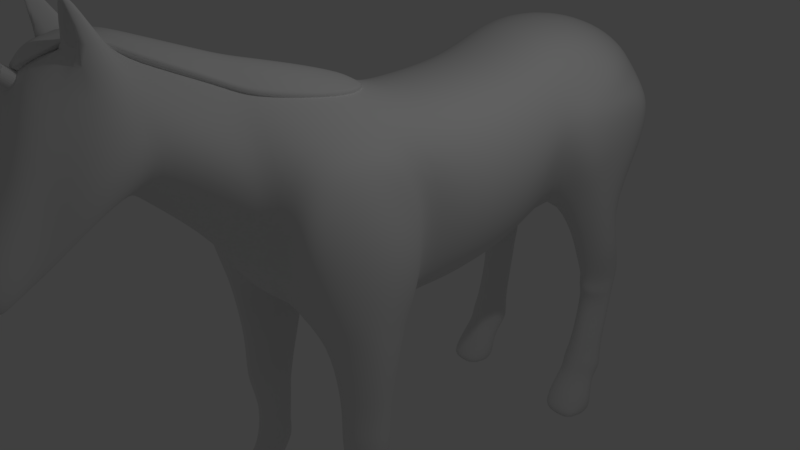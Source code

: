 # Source: unicorn1.blend  (saved by Blender 2.79.0; exported with 4.5.12 LTS)
import bpy
from mathutils import Matrix  # noqa: F401  (used for matrix-valued properties, if any)

bpy.ops.wm.read_factory_settings(use_empty=True)
scene = bpy.context.scene
scene.name = 'Scene'

# ---- collections
col_collection_1 = bpy.data.collections.new('Collection 1'); scene.collection.children.link(col_collection_1)

# ---- materials (node trees are filled in below, after node groups)
mat_material = bpy.data.materials.new('Material')
mat_material.alpha_threshold = 0.0
mat_material.use_transparent_shadow = False
mat_material.roughness = 0.5
mat_material.line_color = (0.0, 0.0, 0.0, 1.0)
mat_material_001 = bpy.data.materials.new('Material.001')
mat_material_001.alpha_threshold = 0.0
mat_material_001.use_transparent_shadow = False
mat_material_001.roughness = 0.5
mat_material_001.line_color = (0.0, 0.0, 0.0, 1.0)

# ---- material node trees

# ---- world
world_world = bpy.data.worlds.new('World'); scene.world = world_world
world_world.color = (0.05088, 0.05088, 0.05088)
world_world.use_sun_shadow = False
world_world.sun_shadow_jitter_overblur = 0.0
world_world.cycles.sampling_method = 'MANUAL'

# ---- cameras
cam_camera = bpy.data.cameras.new('Camera')
cam_camera.clip_end = 100.0
cam_camera.lens = 35.0
cam_camera.sensor_width = 32.0
cam_camera.sensor_height = 18.0
cam_camera.ortho_scale = 7.314
cam_camera.dof.focus_distance = 0.0
cam_camera.dof.aperture_fstop = 128.0

# ---- lights
light_lamp = bpy.data.lights.new('Lamp', 'POINT')
light_lamp.transmission_factor = 0.0
light_lamp.cutoff_distance = 30.0
light_lamp.energy = 100.0
light_lamp.shadow_buffer_clip_start = 1.001
light_lamp.shadow_soft_size = 0.1
light_lamp.shadow_maximum_resolution = 0.006
light_lamp.use_absolute_resolution = True

# ---- meshes
me_cube = bpy.data.meshes.new('Cube')
me_cube.from_pydata([(0.8884, 2.636, 0.2481), (0.6646, -0.9832, -0.1773), (0.7685, 2.431, 2.315), (0.4219, -1.0, 2.554), (0.7847, 1.767, -0.3284), (0.731, -0.02927, -0.3797), (0.8498, 1.767, 2.078), (0.5684, -0.1087, 2.139), (0.7847, 0.551, -0.4409), (0.8498, 0.551, 2.045), (0.5108, -1.691, 0.08047), (0.1703, -1.856, 2.856), (0.1703, -2.068, 0.9645), (0.1703, -2.068, 2.941), (0.1703, -3.136, 1.891), (0.216, -3.156, 3.33), (0.0, 2.431, -0.1272), (0.0, -0.9832, -0.3396), (0.0, 2.431, 2.473), (0.0, -1.0, 2.761), (0.0, 1.767, 2.264), (0.0, -0.1087, 2.346), (0.0, 1.767, -0.3738), (0.0, -0.1958, -0.5702), (0.0, 0.551, -0.5468), (0.0, 0.551, 2.231), (0.0, -1.72, 0.03565), (0.0, -1.856, 2.985), (0.0, -2.213, 0.9645), (0.0, -2.068, 3.045), (0.0, -3.136, 1.891), (0.0, -3.156, 3.347), (0.2863, -3.629, 1.639), (0.2525, -3.627, 3.381), (0.0, -3.629, 1.639), (0.0, -3.73, 3.388), (0.2863, -4.063, 1.347), (0.2211, -4.053, 3.168), (0.0, -4.063, 1.347), (0.0, -4.053, 3.186), (0.1922, -4.534, 1.062), (0.1984, -4.997, 1.498), (0.0, -4.534, 1.062), (0.0, -4.997, 1.498), (0.2888, 4.073, 0.8697), (0.3434, 4.203, 2.31), (0.0, 4.073, 0.9257), (0.0, 4.073, 2.393), (0.0, 3.483, 2.621), (0.0, 3.252, 0.3968), (0.7685, 3.483, 2.464), (0.2699, 3.252, 0.4348), (0.3304, 4.456, 1.213), (0.1406, 4.365, 2.066), (0.0, 4.456, 1.213), (0.0, 4.416, 2.075), (1.175, 2.319, 1.085), (1.206, 2.431, 1.656), (0.9313, -0.9916, 2.037), (1.27, 1.767, 1.372), (1.27, 1.767, 0.5219), (1.019, -0.09795, 1.769), (1.006, 0.08098, 0.4905), (1.27, 0.551, 1.312), (1.27, 0.551, 0.4357), (0.6646, -1.975, 1.094), (0.8611, -1.778, 2.025), (0.642, -2.068, 1.658), (0.5918, -2.068, 2.19), (0.7687, -3.136, 2.363), (0.3916, -3.229, 3.285), (0.7872, -3.629, 2.308), (0.3895, -3.468, 3.389), (0.4457, -4.072, 1.974), (0.4457, -4.072, 2.6), (0.2863, -4.752, 1.124), (0.2863, -4.898, 1.288), (0.0, -4.898, 1.288), (0.0, -4.752, 1.124), (0.6998, 4.264, 2.174), (1.275, 3.483, 2.087), (0.1938, 4.498, 1.633), (0.1332, 4.457, 1.864), (0.0, 4.487, 1.571), (0.0, 4.457, 1.906), (1.138, -0.4081, -0.3797), (1.4, -0.9832, -0.1773), (1.279, -0.2697, 0.4905), (1.138, -1.545, 0.08047), (1.432, -1.0, 0.664), (1.281, -0.9916, 1.438), (1.138, -0.4725, 1.17), (1.138, -1.751, 1.094), (1.138, -1.554, 1.426), (0.8348, -0.7211, -1.932), (0.7184, -0.9914, -1.916), (0.8348, -1.236, -1.851), (1.353, -0.9914, -1.916), (1.173, -0.6877, -1.932), (1.173, -1.27, -1.851), (1.138, -1.287, -1.069), (1.337, -0.9953, -1.131), (1.138, -0.5906, -1.167), (0.8709, -0.4644, -1.167), (0.7802, -0.9953, -1.131), (0.8709, -1.257, -1.069), (1.4, -0.9856, -0.3664), (1.138, -0.4421, -0.465), (0.7802, -0.9856, -0.3664), (0.8709, -1.427, -0.2345), (1.138, -1.405, -0.2345), (0.8709, -0.3159, -0.465), (0.8798, -0.7387, -3.058), (0.7955, -1.01, -3.062), (0.8798, -1.219, -3.047), (1.229, -1.01, -3.062), (1.13, -0.7091, -3.058), (1.13, -1.249, -3.047), (0.8798, -1.111, -2.449), (1.13, -1.142, -2.449), (1.271, -0.9518, -2.489), (1.13, -0.7109, -2.495), (0.8798, -0.7411, -2.495), (0.7955, -0.9518, -2.489), (0.8709, -0.9566, -3.307), (0.7802, -1.158, -3.288), (0.8709, -1.373, -3.235), (1.266, -1.158, -3.288), (1.138, -0.9566, -3.307), (1.138, -1.373, -3.235), (0.8989, -1.011, -3.471), (0.6799, -1.204, -3.452), (0.7535, -1.427, -3.448), (1.344, -1.204, -3.452), (1.24, -1.011, -3.471), (1.24, -1.427, -3.448), (0.6916, -1.008, -3.807), (0.5607, -1.304, -3.788), (0.6916, -1.714, -3.752), (1.416, -1.304, -3.788), (1.288, -1.008, -3.807), (1.288, -1.714, -3.752), (1.436, 3.615, 0.5666), (1.32, 2.979, 0.2903), (1.353, 4.035, 0.8523), (1.026, 4.324, 1.072), (1.44, 2.784, 0.8737), (1.44, 3.089, 1.445), (1.44, 4.006, 1.357), (1.385, 3.98, 1.607), (1.478, 3.522, 1.173), (1.44, 3.514, 1.584), (1.032, 4.342, 1.322), (0.9055, 4.407, 1.536), (0.7752, 3.921, -0.1351), (0.8161, 3.222, -0.562), (0.6707, 4.178, 0.2905), (0.5657, 4.377, 0.8446), (1.026, 4.264, 0.8446), (1.3, 3.299, -0.5197), (1.291, 3.629, -0.1351), (1.026, 4.067, 0.2905), (0.8037, 4.139, -1.205), (0.8399, 3.566, -1.38), (1.223, 3.659, -1.38), (1.212, 4.048, -1.205), (0.8196, 4.013, -1.742), (0.8531, 3.65, -1.757), (1.207, 3.743, -1.757), (1.197, 3.922, -1.742), (0.8161, 3.394, -0.9708), (1.3, 3.471, -0.9286), (0.7752, 3.904, -0.565), (1.234, 3.813, -0.565), (0.8399, 3.532, -1.569), (1.223, 3.625, -1.569), (1.212, 3.952, -1.444), (0.8037, 4.042, -1.444), (0.8196, 3.872, -2.618), (0.8531, 3.468, -2.634), (1.207, 3.561, -2.634), (1.197, 3.781, -2.618), (0.8037, 3.721, -3.102), (0.8399, 3.358, -2.997), (1.223, 3.45, -2.997), (1.212, 3.63, -3.102), (1.265, 3.506, -2.815), (1.254, 3.807, -2.911), (0.767, 3.897, -2.911), (0.8033, 3.413, -2.815), (0.8037, 3.553, -3.334), (0.7582, 3.227, -3.228), (1.249, 3.312, -3.228), (1.299, 3.545, -3.334), (0.8037, 3.583, -3.656), (0.7582, 2.934, -3.662), (1.299, 2.934, -3.662), (1.299, 3.584, -3.656), (0.0, 2.841, 0.134), (0.2726, 3.016, 0.2756), (0.0, 2.841, 2.578), (0.7947, 2.841, 2.421), (1.21, 2.841, 1.846), (1.406, 3.121, 0.4073), (1.455, 3.285, 1.515), (1.481, 3.253, 1.023), (0.6388, 3.587, -0.3485), (1.369, 3.487, -0.3485), (0.6824, 3.869, -1.292), (1.268, 3.869, -1.292), (0.7076, 3.848, -1.75), (1.249, 3.848, -1.75), (1.369, 3.665, -0.7679), (0.6388, 3.665, -0.7679), (0.6824, 3.804, -1.506), (1.268, 3.804, -1.506), (0.7076, 3.686, -2.626), (1.249, 3.686, -2.626), (0.6824, 3.556, -3.049), (1.268, 3.556, -3.049), (0.6253, 3.671, -2.863), (1.31, 3.671, -2.863), (0.6824, 3.425, -3.281), (1.342, 3.425, -3.281), (0.5922, 3.294, -3.659), (1.43, 3.294, -3.659), (0.479, 4.469, 1.294), (0.4388, 4.478, 1.416), (1.031, 4.189, 1.9), (1.352, 2.535, 1.053), (1.116, 2.78, 0.2481), (1.358, 3.477, 1.772), (1.352, 2.676, 1.513), (0.3796, 4.484, 1.829), (0.6042, 4.379, 0.8446), (1.039, 3.152, -0.562), (1.039, 3.82, -0.1351), (0.9025, 4.145, 0.2905), (1.038, 3.496, -1.38), (1.038, 4.139, -1.205), (1.036, 3.58, -1.757), (1.036, 4.013, -1.742), (1.039, 3.904, -0.565), (1.039, 3.324, -0.9708), (1.038, 4.042, -1.444), (1.038, 3.462, -1.569), (1.036, 3.399, -2.634), (1.036, 3.872, -2.618), (1.038, 3.288, -2.997), (1.038, 3.721, -3.102), (1.041, 3.343, -2.815), (1.041, 3.897, -2.911), (1.038, 3.157, -3.228), (1.038, 3.56, -3.334), (1.038, 2.865, -3.662), (1.038, 3.59, -3.656), (1.037, 3.294, -3.659), (1.329, 2.967, 1.702), (0.0, -4.334, 2.39), (0.1923, -4.334, 2.381), (0.1923, -4.304, 1.191), (0.0, -4.304, 1.191), (0.3959, -4.378, 1.587), (0.3959, -4.451, 1.982), (0.1703, -2.97, 1.747), (0.1703, -2.987, 3.279), (0.0, -2.987, 3.3), (0.0, -3.031, 1.747), (0.5918, -2.97, 2.254), (0.5918, -2.97, 2.76), (0.9518, -0.2176, -0.3797), (1.16, -0.108, 0.4905), (1.097, -0.2602, 1.565), (0.8733, -1.642, 0.08047), (0.9503, -1.905, 1.094), (1.109, -0.9916, 1.832), (1.038, -1.666, 1.82), (0.995, -0.6457, -1.932), (0.995, -1.337, -1.851), (0.9956, -1.345, -1.069), (0.9956, -0.4779, -1.167), (0.9956, -0.3294, -0.465), (0.9956, -1.501, -0.2345), (0.9957, -0.6743, -3.058), (0.9957, -1.306, -3.047), (0.9957, -0.675, -2.495), (0.9957, -1.201, -2.449), (0.9956, -0.9388, -3.307), (0.9956, -1.373, -3.235), (1.061, -1.011, -3.471), (0.9879, -1.61, -3.463), (0.9888, -1.304, -3.788), (0.9806, -1.008, -3.807), (0.9806, -1.846, -3.752), (1.138, -1.217, -2.091), (1.138, -0.6988, -2.158), (0.7802, -0.9753, -2.146), (0.8709, -1.184, -2.091), (1.287, -0.9753, -2.146), (0.8709, -0.7307, -2.158), (0.9956, -1.28, -2.091), (0.9956, -0.6597, -2.158), (1.138, -1.278, -1.46), (0.8709, -0.5927, -1.55), (1.312, -0.9933, -1.523), (1.138, -0.6391, -1.55), (0.7802, -0.9933, -1.523), (0.8709, -1.246, -1.46), (0.9956, -1.341, -1.46), (0.9956, -0.5618, -1.55), (0.8798, -1.152, -2.8), (1.271, -0.9889, -2.823), (0.8798, -0.7753, -2.821), (1.13, -1.178, -2.8), (1.13, -0.7502, -2.821), (0.7955, -0.9889, -2.823), (0.9957, -0.7239, -2.821), (0.9957, -1.224, -2.8), (0.0, 4.538, 1.999), (0.0, 4.575, 1.542), (0.1403, 4.538, 1.836), (0.2165, 4.59, 1.657), (0.4418, -3.543, 3.876), (0.3776, -3.546, 3.865), (0.42, -3.62, 3.868), (0.3944, -3.623, 3.875), (0.4046, -3.459, 3.343), (0.2265, -3.636, 3.37), (0.4418, -3.613, 3.886), (0.3776, -3.628, 3.906), (0.3873, -3.472, 3.429), (0.2659, -3.543, 3.381), (0.3781, -3.513, 3.689), (0.3178, -3.516, 3.695), (0.0, 5.034, 1.515), (0.0, 4.698, 1.257), (0.1279, 4.991, 1.515), (0.1886, 4.76, 1.244), (0.0, 5.021, -1.068), (0.0, 4.833, -1.082), (0.04698, 4.997, -1.068), (0.08102, 4.867, -1.089), (0.0, 4.38, 0.6175), (0.0, 4.618, -0.6058), (0.421, 4.788, -0.6206), (0.421, 4.756, 0.6027), (0.0, 5.605, 0.6486), (0.0, 5.227, -0.5747), (0.3446, 5.064, -0.574), (0.3446, 5.311, 0.6493), (0.2265, 4.702, 1.555), (0.1448, 4.81, 1.833), (0.0, 4.839, 1.971), (0.0, 4.652, 1.485), (0.0, 4.409, -0.2591), (0.421, 4.713, -0.2739), (0.0, 5.431, -0.228), (0.3446, 5.177, -0.2273), (0.0, -3.878, 3.186), (0.07778, -3.899, 3.162), (0.11, -3.949, 3.102), (0.07778, -3.999, 3.043), (-9.617e-09, -4.02, 3.019), (-0.07778, -3.999, 3.043), (-0.11, -3.949, 3.102), (-0.07778, -3.899, 3.162), (2.341e-07, -4.541, 3.652), (0.02561, -4.547, 3.644), (0.03622, -4.564, 3.624), (0.02561, -4.581, 3.605), (2.31e-07, -4.587, 3.597), (-0.02561, -4.581, 3.605), (-0.03622, -4.564, 3.624), (-0.02561, -4.547, 3.644)], [], [(61, 7, 3, 58), (58, 3, 11, 66), (57, 2, 6, 59), (63, 9, 7, 61), (59, 6, 9, 63), (66, 11, 13, 68), (17, 1, 10, 26), (26, 10, 12, 28), (267, 264, 14, 30), (269, 265, 15, 70), (265, 266, 31, 15), (15, 31, 35, 327), (11, 27, 29, 13), (3, 19, 27, 11), (6, 20, 25, 9), (4, 8, 24, 22), (8, 5, 23, 24), (0, 4, 22, 16), (9, 25, 21, 7), (2, 18, 20, 6), (7, 21, 19, 3), (5, 1, 17, 23), (30, 14, 32, 34), (259, 258, 43, 41), (34, 32, 36, 38), (327, 35, 39, 37), (326, 327, 37, 74), (76, 41, 43, 77), (263, 259, 41, 76), (261, 260, 40, 42), (48, 50, 45, 47), (51, 49, 46, 44), (232, 229, 146, 147), (230, 0, 155, 235), (199, 198, 49, 51), (200, 201, 50, 48), (81, 52, 54, 83), (44, 46, 54, 52), (47, 45, 53, 55), (226, 227, 152, 145), (45, 79, 82, 53), (228, 231, 151, 149), (53, 82, 84, 55), (201, 202, 80, 50), (229, 230, 143, 146), (50, 80, 79, 45), (257, 232, 147, 204), (260, 262, 75, 40), (262, 263, 76, 75), (40, 75, 78, 42), (75, 76, 77, 78), (32, 71, 73, 36), (71, 326, 74, 73), (14, 69, 71, 32), (69, 70, 326, 71), (264, 268, 69, 14), (268, 269, 70, 69), (10, 65, 67, 12), (65, 66, 68, 67), (4, 60, 64, 8), (60, 59, 63, 64), (8, 64, 62, 5), (64, 63, 61, 62), (0, 56, 60, 4), (56, 57, 59, 60), (274, 273, 88, 92), (270, 271, 87, 85), (305, 304, 97, 98), (271, 272, 91, 87), (86, 89, 92, 88), (89, 90, 93, 92), (85, 87, 89, 86), (87, 91, 90, 89), (304, 302, 99, 97), (272, 275, 90, 91), (275, 276, 93, 90), (276, 274, 92, 93), (314, 311, 115, 116), (317, 310, 114, 284), (306, 303, 94, 95), (309, 305, 98, 277), (307, 306, 95, 96), (308, 307, 96, 278), (282, 109, 105, 279), (109, 108, 104, 105), (281, 107, 102, 280), (108, 111, 103, 104), (106, 110, 100, 101), (107, 106, 101, 102), (85, 86, 106, 107), (86, 88, 110, 106), (1, 5, 111, 108), (270, 85, 107, 281), (10, 1, 108, 109), (273, 10, 109, 282), (116, 115, 127, 128), (284, 114, 126, 288), (315, 312, 112, 113), (311, 313, 117, 115), (316, 314, 116, 283), (310, 315, 113, 114), (297, 296, 123, 118), (301, 295, 121, 285), (298, 294, 119, 120), (296, 299, 122, 123), (300, 297, 118, 286), (295, 298, 120, 121), (128, 127, 133, 134), (288, 126, 132, 290), (113, 112, 124, 125), (115, 117, 129, 127), (283, 116, 128, 287), (114, 113, 125, 126), (289, 134, 140, 292), (133, 135, 141, 139), (125, 124, 130, 131), (127, 129, 135, 133), (287, 128, 134, 289), (126, 125, 131, 132), (291, 292, 140, 139), (293, 291, 139, 141), (132, 131, 137, 138), (290, 132, 138, 293), (134, 133, 139, 140), (131, 130, 136, 137), (150, 142, 144, 148), (205, 203, 142, 150), (148, 144, 145, 152), (149, 148, 152, 153), (204, 205, 150, 151), (151, 150, 148, 149), (233, 228, 149, 153), (145, 144, 161, 158), (226, 145, 158, 234), (227, 233, 153, 152), (243, 170, 163, 238), (237, 234, 158, 161), (236, 237, 161, 160), (203, 143, 159, 207), (44, 52, 157, 156), (144, 142, 160, 161), (51, 44, 156, 154), (199, 51, 154, 206), (245, 174, 167, 240), (213, 172, 162, 208), (212, 171, 164, 209), (242, 173, 165, 239), (211, 168, 180, 217), (215, 175, 168, 211), (214, 177, 166, 210), (244, 176, 169, 241), (236, 160, 173, 242), (207, 159, 171, 212), (206, 154, 172, 213), (235, 155, 170, 243), (239, 165, 176, 244), (208, 162, 177, 214), (209, 164, 175, 215), (238, 163, 174, 245), (221, 186, 184, 219), (210, 166, 178, 216), (241, 169, 181, 247), (240, 167, 179, 246), (249, 185, 193, 253), (220, 188, 182, 218), (251, 187, 185, 249), (250, 189, 183, 248), (246, 179, 189, 250), (247, 181, 187, 251), (216, 178, 188, 220), (217, 180, 186, 221), (222, 190, 194, 224), (248, 183, 191, 252), (219, 184, 192, 223), (218, 182, 190, 222), (256, 255, 197, 225), (253, 193, 197, 255), (252, 191, 195, 254), (223, 192, 196, 225), (193, 223, 225, 197), (254, 256, 225, 196), (183, 218, 222, 191), (185, 219, 223, 193), (191, 222, 224, 195), (181, 217, 221, 187), (179, 216, 220, 189), (189, 220, 218, 183), (167, 210, 216, 179), (187, 221, 219, 185), (165, 209, 215, 176), (163, 208, 214, 174), (155, 206, 213, 170), (160, 207, 212, 173), (174, 214, 210, 167), (176, 215, 211, 169), (169, 211, 217, 181), (173, 212, 209, 165), (170, 213, 208, 163), (0, 199, 206, 155), (142, 203, 207, 160), (147, 146, 205, 204), (146, 143, 203, 205), (231, 257, 204, 151), (2, 57, 202, 201), (18, 2, 201, 200), (0, 16, 198, 199), (80, 202, 257, 231), (195, 224, 256, 254), (192, 252, 254, 196), (190, 253, 255, 194), (224, 194, 255, 256), (184, 248, 252, 192), (178, 247, 251, 188), (180, 246, 250, 186), (186, 250, 248, 184), (188, 251, 249, 182), (182, 249, 253, 190), (168, 240, 246, 180), (166, 241, 247, 178), (164, 238, 245, 175), (162, 239, 244, 177), (159, 235, 243, 171), (154, 236, 242, 172), (177, 244, 241, 166), (172, 242, 239, 162), (175, 245, 240, 168), (154, 156, 237, 236), (156, 157, 234, 237), (171, 243, 238, 164), (81, 82, 233, 227), (52, 226, 234, 157), (82, 79, 228, 233), (202, 57, 232, 257), (56, 0, 230, 229), (79, 80, 231, 228), (52, 81, 227, 226), (143, 230, 235, 159), (57, 56, 229, 232), (73, 74, 263, 262), (36, 73, 262, 260), (38, 36, 260, 261), (74, 37, 259, 263), (37, 39, 258, 259), (67, 68, 269, 268), (12, 67, 268, 264), (13, 29, 266, 265), (68, 13, 265, 269), (28, 12, 264, 267), (135, 290, 293, 141), (138, 137, 291, 293), (137, 136, 292, 291), (124, 287, 289, 130), (130, 289, 292, 136), (112, 283, 287, 124), (129, 288, 290, 135), (294, 300, 286, 119), (299, 301, 285, 122), (312, 316, 283, 112), (117, 284, 288, 129), (88, 273, 282, 110), (5, 270, 281, 111), (111, 281, 280, 103), (110, 282, 279, 100), (302, 308, 278, 99), (303, 309, 277, 94), (313, 317, 284, 117), (66, 65, 274, 276), (58, 66, 276, 275), (61, 58, 275, 272), (62, 61, 272, 271), (5, 62, 271, 270), (65, 10, 273, 274), (94, 277, 301, 299), (99, 278, 300, 294), (98, 97, 298, 295), (278, 96, 297, 300), (95, 94, 299, 296), (97, 99, 294, 298), (277, 98, 295, 301), (96, 95, 296, 297), (103, 280, 309, 303), (100, 279, 308, 302), (279, 105, 307, 308), (105, 104, 306, 307), (280, 102, 305, 309), (104, 103, 303, 306), (101, 100, 302, 304), (102, 101, 304, 305), (119, 286, 317, 313), (122, 285, 316, 312), (118, 123, 315, 310), (285, 121, 314, 316), (120, 119, 313, 311), (123, 122, 312, 315), (286, 118, 310, 317), (121, 120, 311, 314), (81, 83, 319, 321), (82, 81, 321, 320), (351, 350, 337, 336), (84, 82, 320, 318), (322, 323, 329, 328), (33, 325, 329, 327), (33, 72, 330, 331), (15, 327, 329, 323), (325, 33, 331, 333), (72, 33, 327, 326), (325, 324, 328, 329), (326, 70, 322, 328), (324, 72, 326, 328), (331, 330, 332, 333), (324, 325, 333, 332), (72, 324, 332, 330), (70, 15, 323, 322), (344, 343, 339, 341), (350, 353, 335, 337), (352, 351, 336, 334), (341, 339, 338, 340), (334, 336, 349, 346), (348, 344, 341, 340), (347, 348, 340, 338), (356, 357, 348, 347), (336, 337, 345, 349), (357, 355, 344, 348), (337, 335, 342, 345), (355, 354, 343, 344), (318, 320, 351, 352), (321, 319, 353, 350), (320, 321, 350, 351), (345, 342, 354, 355), (349, 345, 355, 357), (346, 349, 357, 356), (359, 367, 368, 360), (360, 368, 369, 361), (361, 369, 370, 362), (362, 370, 371, 363), (363, 371, 372, 364), (364, 372, 373, 365), (365, 373, 366, 358), (367, 366, 373, 372, 371, 370, 369, 368), (358, 366, 367, 359)])
me_cube.polygons.foreach_set('use_smooth', [1, 1, 1, 1, 1, 1, 1, 1, 1, 1, 1, 1, 1, 1, 1, 1, 1, 1, 1, 1, 1, 1, 1, 1, 1, 1, 1, 1, 1, 1, 1, 1, 1, 1, 1, 1, 1, 1, 1, 1, 1, 1, 1, 1, 1, 1, 1, 1, 1, 1, 1, 1, 1, 1, 1, 1, 1, 1, 1, 1, 1, 1, 1, 1, 1, 1, 1, 1, 1, 1, 1, 1, 1, 1, 1, 1, 1, 1, 1, 1, 1, 1, 1, 1, 1, 1, 1, 1, 1, 1, 1, 1, 1, 1, 1, 1, 1, 1, 1, 1, 1, 1, 1, 1, 1, 1, 1, 1, 1, 1, 1, 1, 1, 1, 1, 1, 1, 1, 1, 1, 1, 1, 1, 1, 1, 1, 1, 1, 1, 1, 1, 1, 1, 1, 1, 1, 1, 1, 1, 1, 1, 1, 1, 1, 1, 1, 1, 1, 1, 1, 1, 1, 1, 1, 1, 1, 1, 1, 1, 1, 1, 1, 1, 1, 1, 1, 1, 1, 1, 1, 1, 1, 1, 1, 1, 1, 1, 1, 1, 1, 1, 1, 1, 1, 1, 1, 1, 1, 1, 1, 1, 1, 1, 1, 1, 1, 1, 1, 1, 1, 1, 1, 1, 1, 1, 1, 1, 1, 1, 1, 1, 1, 1, 1, 1, 1, 1, 1, 1, 1, 1, 1, 1, 1, 1, 1, 1, 1, 1, 1, 1, 1, 1, 1, 1, 1, 1, 1, 1, 1, 1, 1, 1, 1, 1, 1, 1, 1, 1, 1, 1, 1, 1, 1, 1, 1, 1, 1, 1, 1, 1, 1, 1, 1, 1, 1, 1, 1, 1, 1, 1, 1, 1, 1, 1, 1, 1, 1, 1, 1, 1, 1, 1, 1, 1, 1, 1, 1, 1, 1, 1, 1, 1, 1, 1, 1, 1, 1, 1, 1, 1, 1, 1, 1, 1, 1, 1, 1, 1, 1, 1, 1, 1, 1, 1, 1, 1, 1, 1, 1, 1, 1, 1, 1, 1, 1, 1, 1, 1, 1, 1, 0, 0, 0, 0, 0, 0, 0, 0, 0])
_k = {(81, 82): 1.0, (82, 84): 1.0, (81, 83): 1.0}
me_cube.attributes.new('crease_edge', 'FLOAT', 'EDGE').data.foreach_set('value', [_k.get((min(e.vertices), max(e.vertices)), 0.0) for e in me_cube.edges])
me_cube.materials.append(mat_material)
me_cube.use_remesh_preserve_volume = False
me_cube.use_remesh_preserve_attributes = False
me_cube.use_mirror_vertex_groups = False
me_cube.update()
me_cube_002 = bpy.data.meshes.new('Cube.002')
me_cube_002.from_pydata([(0.5356, -1.0, 2.444), (0.3937, -0.3187, 2.349), (0.4084, -1.856, 2.626), (0.3154, -2.068, 2.771), (0.2485, -3.156, 3.33), (-2.384e-07, -0.1087, 2.345), (0.09403, -3.961, 3.272), (-1.431e-06, -3.97, 3.231), (0.3154, -2.987, 3.225), (0.1497, -3.636, 3.399), (0.2072, -0.4704, 2.467), (0.2826, -1.0, 2.635), (-2.384e-07, -0.3022, 2.477), (0.2427, -1.856, 2.862), (0.1761, -2.068, 2.935), (0.1761, -2.987, 3.392), (-5.364e-07, -1.0, 2.73), (-7.749e-07, -1.856, 3.0), (-7.749e-07, -2.068, 3.081), (0.1212, -3.156, 3.458), (-1.013e-06, -3.156, 3.456), (-9.762e-07, -2.987, 3.41), (0.08509, -3.636, 3.463), (-1.252e-06, -3.73, 3.466), (0.06269, -3.854, 3.397), (-1.431e-06, -3.85, 3.415), (0.2213, -3.396, 3.487), (-1.132e-06, -3.443, 3.49), (0.08196, -3.396, 3.489)], [], [(15, 21, 20, 19), (28, 27, 23, 22), (13, 17, 18, 14), (11, 16, 17, 13), (10, 12, 16, 11), (22, 23, 25, 24), (14, 18, 21, 15), (0, 1, 10, 11), (26, 4, 19, 28), (1, 5, 12, 10), (7, 6, 24, 25), (2, 0, 11, 13), (3, 2, 13, 14), (6, 9, 22, 24), (8, 3, 14, 15), (4, 8, 15, 19), (9, 26, 28, 22), (19, 20, 27, 28)])
me_cube_002.polygons.foreach_set('use_smooth', [True] * 18)
me_cube_002.materials.append(mat_material_001)
me_cube_002.use_remesh_preserve_volume = False
me_cube_002.use_remesh_preserve_attributes = False
me_cube_002.use_mirror_vertex_groups = False
me_cube_002.update()

# ---- objects
ob_cube = bpy.data.objects.new('Cube', me_cube)
ob_lamp = bpy.data.objects.new('Lamp', light_lamp)
ob_camera = bpy.data.objects.new('Camera', cam_camera)
ob_cube_001 = bpy.data.objects.new('Cube.001', me_cube_002)

# ---- transforms, parenting, visibility, modifiers, constraints
ob_cube.location = (0.0, 0.0, 0.0)
ob_cube.lock_rotations_4d = False
ob_cube.empty_display_type = 'ARROWS'
ob_cube.lineart.crease_threshold = 0.0
_m = ob_cube.modifiers.new('Mirror', 'MIRROR')
_m = ob_cube.modifiers.new('Subsurf', 'SUBSURF')
_m.uv_smooth = 'PRESERVE_CORNERS'
_m.quality = 2
_m.show_only_control_edges = False
ob_lamp.location = (4.076, 1.005, 5.904)
ob_lamp.rotation_euler = (0.6503, 0.05522, 1.866)
ob_lamp.lock_rotations_4d = False
ob_lamp.empty_display_type = 'ARROWS'
ob_lamp.color = (0.0, 0.0, 0.0, 0.0)
ob_lamp.lineart.crease_threshold = 0.0
ob_camera.location = (7.481, -6.508, 5.344)
ob_camera.rotation_euler = (1.109, 0.0, 0.8149)
ob_camera.lock_rotations_4d = False
ob_camera.empty_display_type = 'ARROWS'
ob_camera.color = (0.0, 0.0, 0.0, 0.0)
ob_camera.display_type = 'WIRE'
ob_camera.lineart.crease_threshold = 0.0
ob_cube_001.location = (0.0, 0.0, 0.0)
ob_cube_001.lock_rotations_4d = False
ob_cube_001.empty_display_type = 'ARROWS'
ob_cube_001.lineart.crease_threshold = 0.0
_m = ob_cube_001.modifiers.new('Mirror', 'MIRROR')
_m = ob_cube_001.modifiers.new('Subsurf', 'SUBSURF')
_m.uv_smooth = 'PRESERVE_CORNERS'
_m.quality = 2
_m.show_only_control_edges = False
_m = ob_cube_001.modifiers.new('Solidify', 'SOLIDIFY')
_m.thickness = 0.086
_m.nonmanifold_thickness_mode = 'FIXED'
_m.nonmanifold_merge_threshold = 0.0003

# ---- collection membership
col_collection_1.objects.link(ob_cube)
col_collection_1.objects.link(ob_lamp)
col_collection_1.objects.link(ob_camera)
col_collection_1.objects.link(ob_cube_001)

# ---- scene / render settings (as saved in the file)
scene.camera = ob_camera
scene.frame_start = 1; scene.frame_end = 250; scene.frame_set(1)
scene.render.engine = 'BLENDER_EEVEE_NEXT'
scene.render.resolution_percentage = 50
scene.render.dither_intensity = 0.0
scene.cycles.use_denoising = False
scene.cycles.samples = 128
scene.cycles.sampling_pattern = 'TABULATED_SOBOL'
scene.cycles.use_adaptive_sampling = False
scene.cycles.use_light_tree = False
scene.cycles.blur_glossy = 0.0
scene.cycles.sample_clamp_indirect = 0.0
scene.view_settings.view_transform = 'Standard'
bpy.context.view_layer.update()
